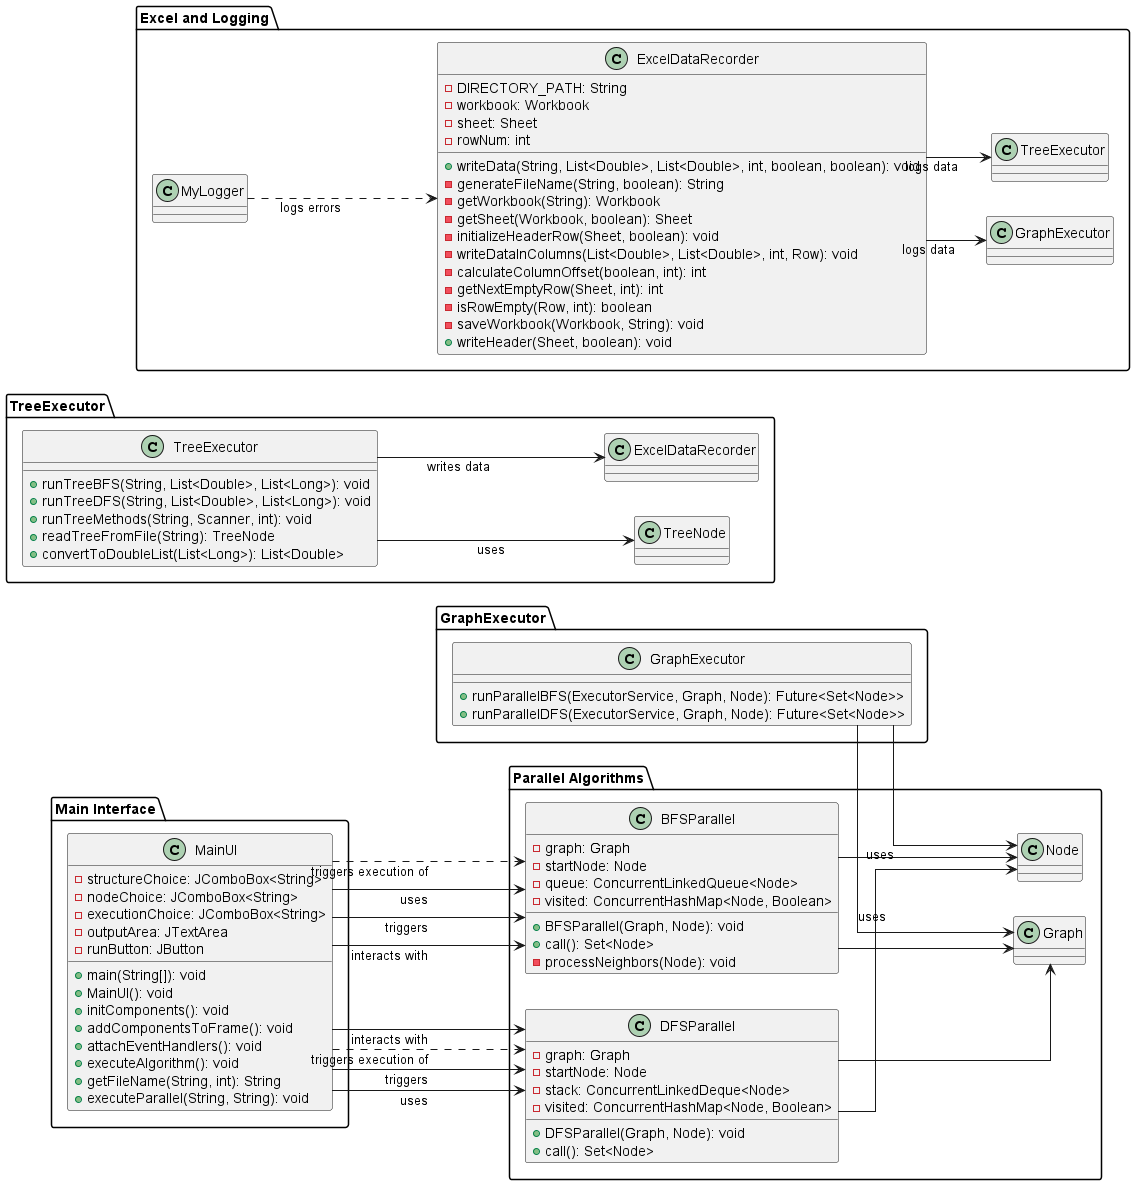

The diagram above was rendered by PlantUML. Its source (embedded in the PNG):
@startuml
skinparam linetype ortho
left to right direction

package "Parallel Algorithms" {
    class BFSParallel {
        -graph: Graph
        -startNode: Node
        -queue: ConcurrentLinkedQueue<Node>
        -visited: ConcurrentHashMap<Node, Boolean>
        +BFSParallel(Graph, Node): void
        +call(): Set<Node>
        -processNeighbors(Node): void
    }

    class DFSParallel {
        -graph: Graph
        -startNode: Node
        -stack: ConcurrentLinkedDeque<Node>
        -visited: ConcurrentHashMap<Node, Boolean>
        +DFSParallel(Graph, Node): void
        +call(): Set<Node>
    }

    BFSParallel --> Graph
    BFSParallel --> Node
    DFSParallel --> Graph
    DFSParallel --> Node
}

package "Main Interface" {
    class MainUI {
        -structureChoice: JComboBox<String>
        -nodeChoice: JComboBox<String>
        -executionChoice: JComboBox<String>
        -outputArea: JTextArea
        -runButton: JButton
        +main(String[]): void
        +MainUI(): void
        +initComponents(): void
        +addComponentsToFrame(): void
        +attachEventHandlers(): void
        +executeAlgorithm(): void
        +getFileName(String, int): String
        +executeParallel(String, String): void
    }

    MainUI ..> BFSParallel : triggers execution of
    MainUI ..> DFSParallel : triggers execution of
    MainUI --> BFSParallel : interacts with
    MainUI --> DFSParallel : interacts with
    MainUI --> BFSParallel : uses
    MainUI --> DFSParallel : uses
    MainUI --> BFSParallel : triggers
    MainUI --> DFSParallel : triggers
}

package "GraphExecutor" {
    class GraphExecutor {
        +runParallelBFS(ExecutorService, Graph, Node): Future<Set<Node>>
        +runParallelDFS(ExecutorService, Graph, Node): Future<Set<Node>>
    }

    GraphExecutor --> Graph : uses
    GraphExecutor --> Node : uses
}

package "TreeExecutor" {
    class TreeExecutor {
        +runTreeBFS(String, List<Double>, List<Long>): void
        +runTreeDFS(String, List<Double>, List<Long>): void
        +runTreeMethods(String, Scanner, int): void
        +readTreeFromFile(String): TreeNode
        +convertToDoubleList(List<Long>): List<Double>
    }

    TreeExecutor --> TreeNode : uses
    TreeExecutor --> ExcelDataRecorder : writes data
}

package "Excel and Logging" {
    class ExcelDataRecorder {
        -DIRECTORY_PATH: String
        -workbook: Workbook
        -sheet: Sheet
        -rowNum: int
        +writeData(String, List<Double>, List<Double>, int, boolean, boolean): void
        -generateFileName(String, boolean): String
        -getWorkbook(String): Workbook
        -getSheet(Workbook, boolean): Sheet
        -initializeHeaderRow(Sheet, boolean): void
        -writeDataInColumns(List<Double>, List<Double>, int, Row): void
        -calculateColumnOffset(boolean, int): int
        -getNextEmptyRow(Sheet, int): int
        -isRowEmpty(Row, int): boolean
        -saveWorkbook(Workbook, String): void
        +writeHeader(Sheet, boolean): void
    }

    ExcelDataRecorder --> GraphExecutor : logs data
    ExcelDataRecorder --> TreeExecutor : logs data
    MyLogger ..> ExcelDataRecorder : logs errors
}

@enduml